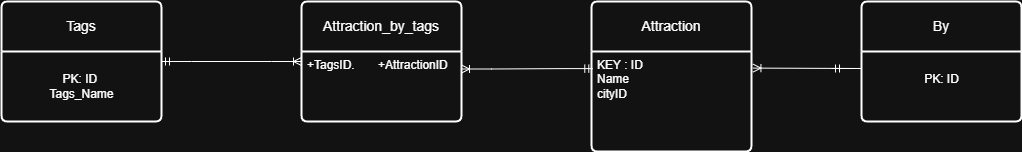

The diagram above was exported from draw.io. Its source (the exported page's mxGraphModel, read from the mxfile embedded in the PNG):
<mxGraphModel dx="2261" dy="772" grid="1" gridSize="10" guides="1" tooltips="1" connect="1" arrows="1" fold="1" page="1" pageScale="1" pageWidth="827" pageHeight="1169" math="0" shadow="0">
  <root>
    <mxCell id="WIyWlLk6GJQsqaUBKTNV-0" />
    <mxCell id="WIyWlLk6GJQsqaUBKTNV-1" parent="WIyWlLk6GJQsqaUBKTNV-0" />
    <mxCell id="AWwwf3nopGha4xpD3kBb-0" value="Attraction" style="swimlane;childLayout=stackLayout;horizontal=1;startSize=50;horizontalStack=0;rounded=1;fontSize=14;fontStyle=0;strokeWidth=2;resizeParent=0;resizeLast=1;shadow=0;dashed=0;align=center;arcSize=4;whiteSpace=wrap;html=1;" parent="WIyWlLk6GJQsqaUBKTNV-1" vertex="1">
      <mxGeometry x="220" y="340" width="160" height="150" as="geometry">
        <mxRectangle x="220" y="340" width="100" height="50" as="alternateBounds" />
      </mxGeometry>
    </mxCell>
    <mxCell id="AWwwf3nopGha4xpD3kBb-1" value="KEY : ID&lt;div&gt;Name&lt;/div&gt;&lt;div&gt;cityID&lt;/div&gt;&lt;div&gt;&lt;br&gt;&lt;/div&gt;" style="align=left;strokeColor=none;fillColor=none;spacingLeft=4;spacingRight=4;fontSize=12;verticalAlign=top;resizable=0;rotatable=0;part=1;html=1;whiteSpace=wrap;" parent="AWwwf3nopGha4xpD3kBb-0" vertex="1">
      <mxGeometry y="50" width="160" height="100" as="geometry" />
    </mxCell>
    <mxCell id="AWwwf3nopGha4xpD3kBb-5" value="Tags" style="swimlane;childLayout=stackLayout;horizontal=1;startSize=50;horizontalStack=0;rounded=1;fontSize=14;fontStyle=0;strokeWidth=2;resizeParent=0;resizeLast=1;shadow=0;dashed=0;align=center;arcSize=4;whiteSpace=wrap;html=1;" parent="WIyWlLk6GJQsqaUBKTNV-1" vertex="1">
      <mxGeometry x="-370" y="340" width="160" height="120" as="geometry" />
    </mxCell>
    <mxCell id="QXPhFm82t1zdMyNQBh7i-7" value="PK: ID&amp;nbsp;&lt;br&gt;&lt;div&gt;Tags_Name&lt;/div&gt;" style="text;html=1;align=center;verticalAlign=middle;resizable=0;points=[];autosize=1;strokeColor=none;fillColor=none;" parent="AWwwf3nopGha4xpD3kBb-5" vertex="1">
      <mxGeometry y="50" width="160" height="70" as="geometry" />
    </mxCell>
    <mxCell id="AWwwf3nopGha4xpD3kBb-46" value="By" style="swimlane;childLayout=stackLayout;horizontal=1;startSize=50;horizontalStack=0;rounded=1;fontSize=14;fontStyle=0;strokeWidth=2;resizeParent=0;resizeLast=1;shadow=0;dashed=0;align=center;arcSize=4;whiteSpace=wrap;html=1;" parent="WIyWlLk6GJQsqaUBKTNV-1" vertex="1">
      <mxGeometry x="490" y="340" width="160" height="120" as="geometry" />
    </mxCell>
    <mxCell id="Z9fZpQ6YkkW7goaQeald-0" value="PK: ID&lt;div&gt;&lt;br&gt;&lt;/div&gt;" style="text;html=1;align=center;verticalAlign=middle;resizable=0;points=[];autosize=1;strokeColor=none;fillColor=none;" vertex="1" parent="AWwwf3nopGha4xpD3kBb-46">
      <mxGeometry y="50" width="160" height="70" as="geometry" />
    </mxCell>
    <mxCell id="gZ4KEnVcsQR4ZFgECb7l-0" value="Attraction_by_tags" style="swimlane;childLayout=stackLayout;horizontal=1;startSize=50;horizontalStack=0;rounded=1;fontSize=14;fontStyle=0;strokeWidth=2;resizeParent=0;resizeLast=1;shadow=0;dashed=0;align=center;arcSize=4;whiteSpace=wrap;html=1;" parent="WIyWlLk6GJQsqaUBKTNV-1" vertex="1">
      <mxGeometry x="-70" y="340" width="160" height="120" as="geometry" />
    </mxCell>
    <mxCell id="gZ4KEnVcsQR4ZFgECb7l-1" value="+TagsID.&amp;nbsp; &amp;nbsp; &amp;nbsp; &amp;nbsp;+AttractionID&lt;div&gt;&lt;br&gt;&lt;/div&gt;" style="align=left;strokeColor=none;fillColor=none;spacingLeft=4;spacingRight=4;fontSize=12;verticalAlign=top;resizable=0;rotatable=0;part=1;html=1;whiteSpace=wrap;" parent="gZ4KEnVcsQR4ZFgECb7l-0" vertex="1">
      <mxGeometry y="50" width="160" height="70" as="geometry" />
    </mxCell>
    <mxCell id="gZ4KEnVcsQR4ZFgECb7l-6" value="" style="edgeStyle=entityRelationEdgeStyle;fontSize=12;html=1;endArrow=ERoneToMany;startArrow=ERmandOne;rounded=0;entryX=1.009;entryY=0.166;entryDx=0;entryDy=0;entryPerimeter=0;" parent="WIyWlLk6GJQsqaUBKTNV-1" target="AWwwf3nopGha4xpD3kBb-1" edge="1">
      <mxGeometry width="100" height="100" relative="1" as="geometry">
        <mxPoint x="460" y="407" as="sourcePoint" />
        <mxPoint x="538.56" y="500" as="targetPoint" />
        <Array as="points">
          <mxPoint x="448.56" y="290" />
        </Array>
      </mxGeometry>
    </mxCell>
    <mxCell id="QXPhFm82t1zdMyNQBh7i-3" value="" style="edgeStyle=entityRelationEdgeStyle;fontSize=12;html=1;endArrow=ERoneToMany;startArrow=ERmandOne;rounded=0;entryX=0;entryY=0.5;entryDx=0;entryDy=0;exitX=1;exitY=0.5;exitDx=0;exitDy=0;" parent="WIyWlLk6GJQsqaUBKTNV-1" source="AWwwf3nopGha4xpD3kBb-5" target="gZ4KEnVcsQR4ZFgECb7l-0" edge="1">
      <mxGeometry width="100" height="100" relative="1" as="geometry">
        <mxPoint x="-200" y="500" as="sourcePoint" />
        <mxPoint x="-100" y="400" as="targetPoint" />
      </mxGeometry>
    </mxCell>
    <mxCell id="QXPhFm82t1zdMyNQBh7i-4" value="" style="edgeStyle=entityRelationEdgeStyle;fontSize=12;html=1;endArrow=ERoneToMany;startArrow=ERmandOne;rounded=0;entryX=1;entryY=0.25;entryDx=0;entryDy=0;exitX=0.008;exitY=0.171;exitDx=0;exitDy=0;exitPerimeter=0;" parent="WIyWlLk6GJQsqaUBKTNV-1" source="AWwwf3nopGha4xpD3kBb-1" target="gZ4KEnVcsQR4ZFgECb7l-1" edge="1">
      <mxGeometry width="100" height="100" relative="1" as="geometry">
        <mxPoint x="110" y="560" as="sourcePoint" />
        <mxPoint x="210" y="460" as="targetPoint" />
      </mxGeometry>
    </mxCell>
  </root>
</mxGraphModel>